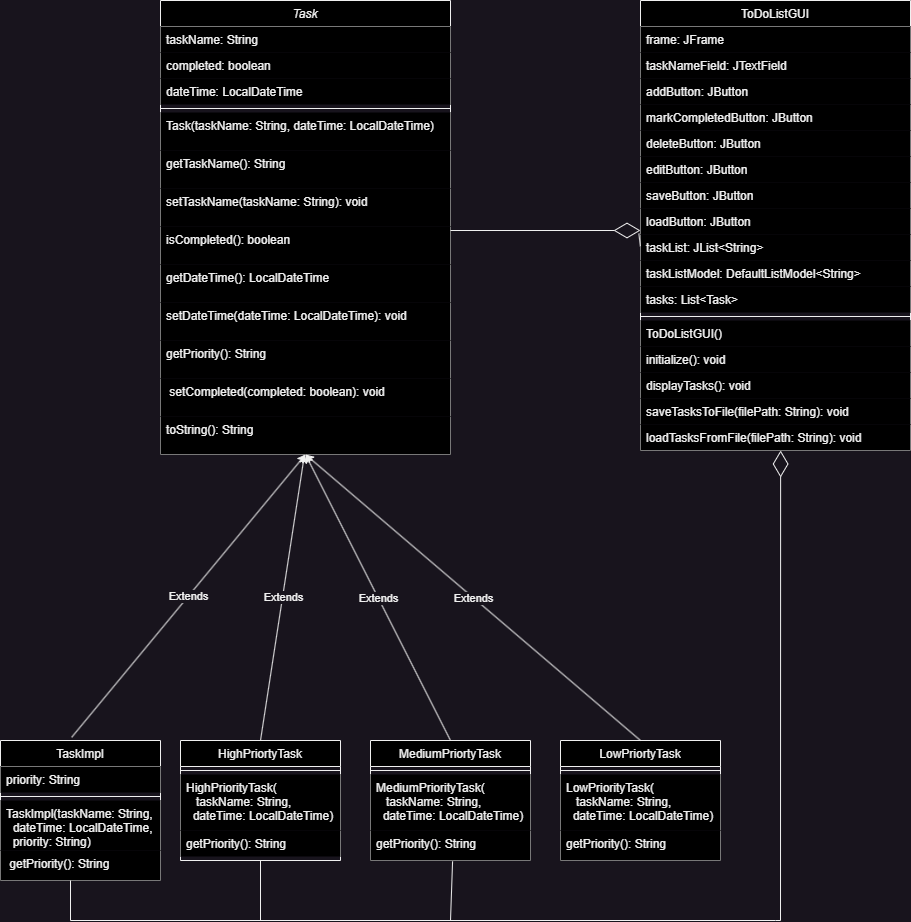

The diagram above was exported from draw.io. Its source (the exported page's mxGraphModel, read from the mxfile embedded in the PNG):
<mxGraphModel dx="1368" dy="627" grid="1" gridSize="10" guides="1" tooltips="1" connect="1" arrows="1" fold="1" page="1" pageScale="1" pageWidth="827" pageHeight="1169" math="0" shadow="0">
  <root>
    <mxCell id="WIyWlLk6GJQsqaUBKTNV-0" />
    <mxCell id="WIyWlLk6GJQsqaUBKTNV-1" parent="WIyWlLk6GJQsqaUBKTNV-0" />
    <mxCell id="zkfFHV4jXpPFQw0GAbJ--0" value="Task" style="swimlane;fontStyle=2;align=center;verticalAlign=top;childLayout=stackLayout;horizontal=1;startSize=26;horizontalStack=0;resizeParent=1;resizeLast=0;collapsible=1;marginBottom=0;rounded=0;shadow=0;strokeWidth=1;fillColor=#000000;" parent="WIyWlLk6GJQsqaUBKTNV-1" vertex="1">
      <mxGeometry x="210" y="30" width="290" height="454" as="geometry">
        <mxRectangle x="230" y="140" width="160" height="26" as="alternateBounds" />
      </mxGeometry>
    </mxCell>
    <mxCell id="zkfFHV4jXpPFQw0GAbJ--1" value="taskName: String    " style="text;align=left;verticalAlign=top;spacingLeft=4;spacingRight=4;overflow=hidden;rotatable=0;points=[[0,0.5],[1,0.5]];portConstraint=eastwest;fillColor=#000000;" parent="zkfFHV4jXpPFQw0GAbJ--0" vertex="1">
      <mxGeometry y="26" width="290" height="26" as="geometry" />
    </mxCell>
    <mxCell id="zkfFHV4jXpPFQw0GAbJ--2" value="completed: boolean" style="text;align=left;verticalAlign=top;spacingLeft=4;spacingRight=4;overflow=hidden;rotatable=0;points=[[0,0.5],[1,0.5]];portConstraint=eastwest;rounded=0;shadow=0;html=0;fillColor=#000000;" parent="zkfFHV4jXpPFQw0GAbJ--0" vertex="1">
      <mxGeometry y="52" width="290" height="26" as="geometry" />
    </mxCell>
    <mxCell id="zkfFHV4jXpPFQw0GAbJ--3" value="dateTime: LocalDateTime" style="text;align=left;verticalAlign=top;spacingLeft=4;spacingRight=4;overflow=hidden;rotatable=0;points=[[0,0.5],[1,0.5]];portConstraint=eastwest;rounded=0;shadow=0;html=0;fillColor=#000000;" parent="zkfFHV4jXpPFQw0GAbJ--0" vertex="1">
      <mxGeometry y="78" width="290" height="26" as="geometry" />
    </mxCell>
    <mxCell id="zkfFHV4jXpPFQw0GAbJ--4" value="" style="line;html=1;strokeWidth=1;align=left;verticalAlign=middle;spacingTop=-1;spacingLeft=3;spacingRight=3;rotatable=0;labelPosition=right;points=[];portConstraint=eastwest;" parent="zkfFHV4jXpPFQw0GAbJ--0" vertex="1">
      <mxGeometry y="104" width="290" height="8" as="geometry" />
    </mxCell>
    <mxCell id="zkfFHV4jXpPFQw0GAbJ--5" value="Task(taskName: String, dateTime: LocalDateTime)&#10;" style="text;align=left;verticalAlign=top;spacingLeft=4;spacingRight=4;overflow=hidden;rotatable=0;points=[[0,0.5],[1,0.5]];portConstraint=eastwest;fillColor=#000000;" parent="zkfFHV4jXpPFQw0GAbJ--0" vertex="1">
      <mxGeometry y="112" width="290" height="38" as="geometry" />
    </mxCell>
    <mxCell id="X73l8FcqD29jIft076Do-0" value="getTaskName(): String" style="text;align=left;verticalAlign=top;spacingLeft=4;spacingRight=4;overflow=hidden;rotatable=0;points=[[0,0.5],[1,0.5]];portConstraint=eastwest;fillColor=#000000;" parent="zkfFHV4jXpPFQw0GAbJ--0" vertex="1">
      <mxGeometry y="150" width="290" height="38" as="geometry" />
    </mxCell>
    <mxCell id="X73l8FcqD29jIft076Do-9" value="setTaskName(taskName: String): void&#10;" style="text;align=left;verticalAlign=top;spacingLeft=4;spacingRight=4;overflow=hidden;rotatable=0;points=[[0,0.5],[1,0.5]];portConstraint=eastwest;fillColor=#000000;" parent="zkfFHV4jXpPFQw0GAbJ--0" vertex="1">
      <mxGeometry y="188" width="290" height="38" as="geometry" />
    </mxCell>
    <mxCell id="X73l8FcqD29jIft076Do-10" value="isCompleted(): boolean" style="text;align=left;verticalAlign=top;spacingLeft=4;spacingRight=4;overflow=hidden;rotatable=0;points=[[0,0.5],[1,0.5]];portConstraint=eastwest;fillColor=#000000;" parent="zkfFHV4jXpPFQw0GAbJ--0" vertex="1">
      <mxGeometry y="226" width="290" height="38" as="geometry" />
    </mxCell>
    <mxCell id="X73l8FcqD29jIft076Do-11" value="getDateTime(): LocalDateTime" style="text;align=left;verticalAlign=top;spacingLeft=4;spacingRight=4;overflow=hidden;rotatable=0;points=[[0,0.5],[1,0.5]];portConstraint=eastwest;fillColor=#000000;" parent="zkfFHV4jXpPFQw0GAbJ--0" vertex="1">
      <mxGeometry y="264" width="290" height="38" as="geometry" />
    </mxCell>
    <mxCell id="X73l8FcqD29jIft076Do-12" value="setDateTime(dateTime: LocalDateTime): void" style="text;align=left;verticalAlign=top;spacingLeft=4;spacingRight=4;overflow=hidden;rotatable=0;points=[[0,0.5],[1,0.5]];portConstraint=eastwest;fillColor=#000000;" parent="zkfFHV4jXpPFQw0GAbJ--0" vertex="1">
      <mxGeometry y="302" width="290" height="38" as="geometry" />
    </mxCell>
    <mxCell id="X73l8FcqD29jIft076Do-13" value="getPriority(): String " style="text;align=left;verticalAlign=top;spacingLeft=4;spacingRight=4;overflow=hidden;rotatable=0;points=[[0,0.5],[1,0.5]];portConstraint=eastwest;fillColor=#000000;" parent="zkfFHV4jXpPFQw0GAbJ--0" vertex="1">
      <mxGeometry y="340" width="290" height="38" as="geometry" />
    </mxCell>
    <mxCell id="X73l8FcqD29jIft076Do-14" value=" setCompleted(completed: boolean): void  " style="text;align=left;verticalAlign=top;spacingLeft=4;spacingRight=4;overflow=hidden;rotatable=0;points=[[0,0.5],[1,0.5]];portConstraint=eastwest;fillColor=#000000;" parent="zkfFHV4jXpPFQw0GAbJ--0" vertex="1">
      <mxGeometry y="378" width="290" height="38" as="geometry" />
    </mxCell>
    <mxCell id="X73l8FcqD29jIft076Do-15" value="toString(): String" style="text;align=left;verticalAlign=top;spacingLeft=4;spacingRight=4;overflow=hidden;rotatable=0;points=[[0,0.5],[1,0.5]];portConstraint=eastwest;fillColor=#000000;" parent="zkfFHV4jXpPFQw0GAbJ--0" vertex="1">
      <mxGeometry y="416" width="290" height="38" as="geometry" />
    </mxCell>
    <mxCell id="zkfFHV4jXpPFQw0GAbJ--6" value="TaskImpl" style="swimlane;fontStyle=0;align=center;verticalAlign=top;childLayout=stackLayout;horizontal=1;startSize=26;horizontalStack=0;resizeParent=1;resizeLast=0;collapsible=1;marginBottom=0;rounded=0;shadow=0;strokeWidth=1;fillColor=#000000;" parent="WIyWlLk6GJQsqaUBKTNV-1" vertex="1">
      <mxGeometry x="50" y="770" width="160" height="140" as="geometry">
        <mxRectangle x="130" y="380" width="160" height="26" as="alternateBounds" />
      </mxGeometry>
    </mxCell>
    <mxCell id="zkfFHV4jXpPFQw0GAbJ--7" value="priority: String" style="text;align=left;verticalAlign=top;spacingLeft=4;spacingRight=4;overflow=hidden;rotatable=0;points=[[0,0.5],[1,0.5]];portConstraint=eastwest;fillColor=#000000;" parent="zkfFHV4jXpPFQw0GAbJ--6" vertex="1">
      <mxGeometry y="26" width="160" height="26" as="geometry" />
    </mxCell>
    <mxCell id="zkfFHV4jXpPFQw0GAbJ--9" value="" style="line;html=1;strokeWidth=1;align=left;verticalAlign=middle;spacingTop=-1;spacingLeft=3;spacingRight=3;rotatable=0;labelPosition=right;points=[];portConstraint=eastwest;" parent="zkfFHV4jXpPFQw0GAbJ--6" vertex="1">
      <mxGeometry y="52" width="160" height="8" as="geometry" />
    </mxCell>
    <mxCell id="zkfFHV4jXpPFQw0GAbJ--10" value="TaskImpl(taskName: String,&#10;  dateTime: LocalDateTime, &#10;  priority: String)&#10;" style="text;align=left;verticalAlign=top;spacingLeft=4;spacingRight=4;overflow=hidden;rotatable=0;points=[[0,0.5],[1,0.5]];portConstraint=eastwest;fontStyle=0;fillColor=#000000;" parent="zkfFHV4jXpPFQw0GAbJ--6" vertex="1">
      <mxGeometry y="60" width="160" height="50" as="geometry" />
    </mxCell>
    <mxCell id="zkfFHV4jXpPFQw0GAbJ--11" value=" getPriority(): String" style="text;align=left;verticalAlign=top;spacingLeft=4;spacingRight=4;overflow=hidden;rotatable=0;points=[[0,0.5],[1,0.5]];portConstraint=eastwest;fillColor=#000000;" parent="zkfFHV4jXpPFQw0GAbJ--6" vertex="1">
      <mxGeometry y="110" width="160" height="30" as="geometry" />
    </mxCell>
    <mxCell id="zkfFHV4jXpPFQw0GAbJ--17" value="ToDoListGUI" style="swimlane;fontStyle=0;align=center;verticalAlign=top;childLayout=stackLayout;horizontal=1;startSize=26;horizontalStack=0;resizeParent=1;resizeLast=0;collapsible=1;marginBottom=0;rounded=0;shadow=0;strokeWidth=1;fillColor=#000000;" parent="WIyWlLk6GJQsqaUBKTNV-1" vertex="1">
      <mxGeometry x="690" y="30" width="270" height="450" as="geometry">
        <mxRectangle x="550" y="140" width="160" height="26" as="alternateBounds" />
      </mxGeometry>
    </mxCell>
    <mxCell id="zkfFHV4jXpPFQw0GAbJ--18" value="frame: JFrame" style="text;align=left;verticalAlign=top;spacingLeft=4;spacingRight=4;overflow=hidden;rotatable=0;points=[[0,0.5],[1,0.5]];portConstraint=eastwest;fillColor=#000000;" parent="zkfFHV4jXpPFQw0GAbJ--17" vertex="1">
      <mxGeometry y="26" width="270" height="26" as="geometry" />
    </mxCell>
    <mxCell id="X73l8FcqD29jIft076Do-48" value="taskNameField: JTextField" style="text;align=left;verticalAlign=top;spacingLeft=4;spacingRight=4;overflow=hidden;rotatable=0;points=[[0,0.5],[1,0.5]];portConstraint=eastwest;fillColor=#000000;" parent="zkfFHV4jXpPFQw0GAbJ--17" vertex="1">
      <mxGeometry y="52" width="270" height="26" as="geometry" />
    </mxCell>
    <mxCell id="X73l8FcqD29jIft076Do-49" value="addButton: JButton" style="text;align=left;verticalAlign=top;spacingLeft=4;spacingRight=4;overflow=hidden;rotatable=0;points=[[0,0.5],[1,0.5]];portConstraint=eastwest;fillColor=#000000;" parent="zkfFHV4jXpPFQw0GAbJ--17" vertex="1">
      <mxGeometry y="78" width="270" height="26" as="geometry" />
    </mxCell>
    <mxCell id="X73l8FcqD29jIft076Do-50" value="markCompletedButton: JButton" style="text;align=left;verticalAlign=top;spacingLeft=4;spacingRight=4;overflow=hidden;rotatable=0;points=[[0,0.5],[1,0.5]];portConstraint=eastwest;fillColor=#000000;" parent="zkfFHV4jXpPFQw0GAbJ--17" vertex="1">
      <mxGeometry y="104" width="270" height="26" as="geometry" />
    </mxCell>
    <mxCell id="X73l8FcqD29jIft076Do-51" value="deleteButton: JButton" style="text;align=left;verticalAlign=top;spacingLeft=4;spacingRight=4;overflow=hidden;rotatable=0;points=[[0,0.5],[1,0.5]];portConstraint=eastwest;fillColor=#000000;" parent="zkfFHV4jXpPFQw0GAbJ--17" vertex="1">
      <mxGeometry y="130" width="270" height="26" as="geometry" />
    </mxCell>
    <mxCell id="X73l8FcqD29jIft076Do-52" value="editButton: JButton" style="text;align=left;verticalAlign=top;spacingLeft=4;spacingRight=4;overflow=hidden;rotatable=0;points=[[0,0.5],[1,0.5]];portConstraint=eastwest;fillColor=#000000;" parent="zkfFHV4jXpPFQw0GAbJ--17" vertex="1">
      <mxGeometry y="156" width="270" height="26" as="geometry" />
    </mxCell>
    <mxCell id="X73l8FcqD29jIft076Do-53" value="saveButton: JButton" style="text;align=left;verticalAlign=top;spacingLeft=4;spacingRight=4;overflow=hidden;rotatable=0;points=[[0,0.5],[1,0.5]];portConstraint=eastwest;fillColor=#000000;" parent="zkfFHV4jXpPFQw0GAbJ--17" vertex="1">
      <mxGeometry y="182" width="270" height="26" as="geometry" />
    </mxCell>
    <mxCell id="X73l8FcqD29jIft076Do-54" value="loadButton: JButton" style="text;align=left;verticalAlign=top;spacingLeft=4;spacingRight=4;overflow=hidden;rotatable=0;points=[[0,0.5],[1,0.5]];portConstraint=eastwest;fillColor=#000000;" parent="zkfFHV4jXpPFQw0GAbJ--17" vertex="1">
      <mxGeometry y="208" width="270" height="26" as="geometry" />
    </mxCell>
    <mxCell id="X73l8FcqD29jIft076Do-55" value="taskList: JList&lt;String&gt;" style="text;align=left;verticalAlign=top;spacingLeft=4;spacingRight=4;overflow=hidden;rotatable=0;points=[[0,0.5],[1,0.5]];portConstraint=eastwest;fillColor=#000000;" parent="zkfFHV4jXpPFQw0GAbJ--17" vertex="1">
      <mxGeometry y="234" width="270" height="26" as="geometry" />
    </mxCell>
    <mxCell id="X73l8FcqD29jIft076Do-56" value="taskListModel: DefaultListModel&lt;String&gt;" style="text;align=left;verticalAlign=top;spacingLeft=4;spacingRight=4;overflow=hidden;rotatable=0;points=[[0,0.5],[1,0.5]];portConstraint=eastwest;fillColor=#000000;" parent="zkfFHV4jXpPFQw0GAbJ--17" vertex="1">
      <mxGeometry y="260" width="270" height="26" as="geometry" />
    </mxCell>
    <mxCell id="X73l8FcqD29jIft076Do-57" value="tasks: List&lt;Task&gt;" style="text;align=left;verticalAlign=top;spacingLeft=4;spacingRight=4;overflow=hidden;rotatable=0;points=[[0,0.5],[1,0.5]];portConstraint=eastwest;fillColor=#000000;" parent="zkfFHV4jXpPFQw0GAbJ--17" vertex="1">
      <mxGeometry y="286" width="270" height="26" as="geometry" />
    </mxCell>
    <mxCell id="zkfFHV4jXpPFQw0GAbJ--23" value="" style="line;html=1;strokeWidth=1;align=left;verticalAlign=middle;spacingTop=-1;spacingLeft=3;spacingRight=3;rotatable=0;labelPosition=right;points=[];portConstraint=eastwest;" parent="zkfFHV4jXpPFQw0GAbJ--17" vertex="1">
      <mxGeometry y="312" width="270" height="8" as="geometry" />
    </mxCell>
    <mxCell id="zkfFHV4jXpPFQw0GAbJ--24" value="ToDoListGUI() " style="text;align=left;verticalAlign=top;spacingLeft=4;spacingRight=4;overflow=hidden;rotatable=0;points=[[0,0.5],[1,0.5]];portConstraint=eastwest;fillColor=#000000;" parent="zkfFHV4jXpPFQw0GAbJ--17" vertex="1">
      <mxGeometry y="320" width="270" height="26" as="geometry" />
    </mxCell>
    <mxCell id="X73l8FcqD29jIft076Do-58" value="initialize(): void" style="text;align=left;verticalAlign=top;spacingLeft=4;spacingRight=4;overflow=hidden;rotatable=0;points=[[0,0.5],[1,0.5]];portConstraint=eastwest;fillColor=#000000;" parent="zkfFHV4jXpPFQw0GAbJ--17" vertex="1">
      <mxGeometry y="346" width="270" height="26" as="geometry" />
    </mxCell>
    <mxCell id="X73l8FcqD29jIft076Do-59" value="displayTasks(): void" style="text;align=left;verticalAlign=top;spacingLeft=4;spacingRight=4;overflow=hidden;rotatable=0;points=[[0,0.5],[1,0.5]];portConstraint=eastwest;fillColor=#000000;" parent="zkfFHV4jXpPFQw0GAbJ--17" vertex="1">
      <mxGeometry y="372" width="270" height="26" as="geometry" />
    </mxCell>
    <mxCell id="X73l8FcqD29jIft076Do-60" value="saveTasksToFile(filePath: String): void" style="text;align=left;verticalAlign=top;spacingLeft=4;spacingRight=4;overflow=hidden;rotatable=0;points=[[0,0.5],[1,0.5]];portConstraint=eastwest;fillColor=#000000;" parent="zkfFHV4jXpPFQw0GAbJ--17" vertex="1">
      <mxGeometry y="398" width="270" height="26" as="geometry" />
    </mxCell>
    <mxCell id="X73l8FcqD29jIft076Do-61" value="loadTasksFromFile(filePath: String): void" style="text;align=left;verticalAlign=top;spacingLeft=4;spacingRight=4;overflow=hidden;rotatable=0;points=[[0,0.5],[1,0.5]];portConstraint=eastwest;fillColor=#000000;" parent="zkfFHV4jXpPFQw0GAbJ--17" vertex="1">
      <mxGeometry y="424" width="270" height="26" as="geometry" />
    </mxCell>
    <mxCell id="X73l8FcqD29jIft076Do-19" value="HighPriortyTask" style="swimlane;fontStyle=0;align=center;verticalAlign=top;childLayout=stackLayout;horizontal=1;startSize=26;horizontalStack=0;resizeParent=1;resizeLast=0;collapsible=1;marginBottom=0;rounded=0;shadow=0;strokeWidth=1;fillColor=#000000;" parent="WIyWlLk6GJQsqaUBKTNV-1" vertex="1">
      <mxGeometry x="230" y="770" width="160" height="120" as="geometry">
        <mxRectangle x="130" y="380" width="160" height="26" as="alternateBounds" />
      </mxGeometry>
    </mxCell>
    <mxCell id="X73l8FcqD29jIft076Do-22" value="" style="line;html=1;strokeWidth=1;align=left;verticalAlign=middle;spacingTop=-1;spacingLeft=3;spacingRight=3;rotatable=0;labelPosition=right;points=[];portConstraint=eastwest;" parent="X73l8FcqD29jIft076Do-19" vertex="1">
      <mxGeometry y="26" width="160" height="8" as="geometry" />
    </mxCell>
    <mxCell id="X73l8FcqD29jIft076Do-23" value="HighPriorityTask( &#10;   taskName: String, &#10;  dateTime: LocalDateTime)&#10;" style="text;align=left;verticalAlign=top;spacingLeft=4;spacingRight=4;overflow=hidden;rotatable=0;points=[[0,0.5],[1,0.5]];portConstraint=eastwest;fontStyle=0;fillColor=#000000;" parent="X73l8FcqD29jIft076Do-19" vertex="1">
      <mxGeometry y="34" width="160" height="56" as="geometry" />
    </mxCell>
    <mxCell id="X73l8FcqD29jIft076Do-24" value="getPriority(): String" style="text;align=left;verticalAlign=top;spacingLeft=4;spacingRight=4;overflow=hidden;rotatable=0;points=[[0,0.5],[1,0.5]];portConstraint=eastwest;fillColor=#000000;" parent="X73l8FcqD29jIft076Do-19" vertex="1">
      <mxGeometry y="90" width="160" height="26" as="geometry" />
    </mxCell>
    <mxCell id="X73l8FcqD29jIft076Do-25" value="MediumPriortyTask" style="swimlane;fontStyle=0;align=center;verticalAlign=top;childLayout=stackLayout;horizontal=1;startSize=26;horizontalStack=0;resizeParent=1;resizeLast=0;collapsible=1;marginBottom=0;rounded=0;shadow=0;strokeWidth=1;fillColor=#000000;" parent="WIyWlLk6GJQsqaUBKTNV-1" vertex="1">
      <mxGeometry x="420" y="770" width="160" height="120" as="geometry">
        <mxRectangle x="130" y="380" width="160" height="26" as="alternateBounds" />
      </mxGeometry>
    </mxCell>
    <mxCell id="X73l8FcqD29jIft076Do-28" value="" style="line;html=1;strokeWidth=1;align=left;verticalAlign=middle;spacingTop=-1;spacingLeft=3;spacingRight=3;rotatable=0;labelPosition=right;points=[];portConstraint=eastwest;" parent="X73l8FcqD29jIft076Do-25" vertex="1">
      <mxGeometry y="26" width="160" height="8" as="geometry" />
    </mxCell>
    <mxCell id="X73l8FcqD29jIft076Do-29" value="MediumPriorityTask( &#10;   taskName: String, &#10;  dateTime: LocalDateTime)&#10;" style="text;align=left;verticalAlign=top;spacingLeft=4;spacingRight=4;overflow=hidden;rotatable=0;points=[[0,0.5],[1,0.5]];portConstraint=eastwest;fontStyle=0;fillColor=#000000;" parent="X73l8FcqD29jIft076Do-25" vertex="1">
      <mxGeometry y="34" width="160" height="56" as="geometry" />
    </mxCell>
    <mxCell id="X73l8FcqD29jIft076Do-30" value="getPriority(): String" style="text;align=left;verticalAlign=top;spacingLeft=4;spacingRight=4;overflow=hidden;rotatable=0;points=[[0,0.5],[1,0.5]];portConstraint=eastwest;fillColor=#000000;" parent="X73l8FcqD29jIft076Do-25" vertex="1">
      <mxGeometry y="90" width="160" height="30" as="geometry" />
    </mxCell>
    <mxCell id="X73l8FcqD29jIft076Do-32" value="" style="endArrow=classic;html=1;rounded=0;exitX=0.445;exitY=-0.023;exitDx=0;exitDy=0;exitPerimeter=0;entryX=0.5;entryY=1;entryDx=0;entryDy=0;" parent="WIyWlLk6GJQsqaUBKTNV-1" source="zkfFHV4jXpPFQw0GAbJ--6" target="zkfFHV4jXpPFQw0GAbJ--0" edge="1">
      <mxGeometry relative="1" as="geometry">
        <mxPoint x="230" y="590" as="sourcePoint" />
        <mxPoint x="330" y="590" as="targetPoint" />
      </mxGeometry>
    </mxCell>
    <mxCell id="X73l8FcqD29jIft076Do-33" value="Extends" style="edgeLabel;resizable=0;html=1;align=center;verticalAlign=middle;" parent="X73l8FcqD29jIft076Do-32" connectable="0" vertex="1">
      <mxGeometry relative="1" as="geometry" />
    </mxCell>
    <mxCell id="X73l8FcqD29jIft076Do-34" value="" style="endArrow=classic;html=1;rounded=0;exitX=0.5;exitY=0;exitDx=0;exitDy=0;entryX=0.5;entryY=1;entryDx=0;entryDy=0;" parent="WIyWlLk6GJQsqaUBKTNV-1" source="X73l8FcqD29jIft076Do-19" edge="1">
      <mxGeometry relative="1" as="geometry">
        <mxPoint x="120" y="767" as="sourcePoint" />
        <mxPoint x="354" y="484" as="targetPoint" />
      </mxGeometry>
    </mxCell>
    <mxCell id="X73l8FcqD29jIft076Do-35" value="Extends" style="edgeLabel;resizable=0;html=1;align=center;verticalAlign=middle;" parent="X73l8FcqD29jIft076Do-34" connectable="0" vertex="1">
      <mxGeometry relative="1" as="geometry" />
    </mxCell>
    <mxCell id="X73l8FcqD29jIft076Do-36" value="" style="endArrow=classic;html=1;rounded=0;exitX=0.5;exitY=0;exitDx=0;exitDy=0;entryX=0.5;entryY=1;entryDx=0;entryDy=0;" parent="WIyWlLk6GJQsqaUBKTNV-1" source="X73l8FcqD29jIft076Do-25" target="zkfFHV4jXpPFQw0GAbJ--0" edge="1">
      <mxGeometry relative="1" as="geometry">
        <mxPoint x="141" y="787" as="sourcePoint" />
        <mxPoint x="375" y="504" as="targetPoint" />
      </mxGeometry>
    </mxCell>
    <mxCell id="X73l8FcqD29jIft076Do-37" value="Extends" style="edgeLabel;resizable=0;html=1;align=center;verticalAlign=middle;" parent="X73l8FcqD29jIft076Do-36" connectable="0" vertex="1">
      <mxGeometry relative="1" as="geometry" />
    </mxCell>
    <mxCell id="X73l8FcqD29jIft076Do-38" value="LowPriortyTask" style="swimlane;fontStyle=0;align=center;verticalAlign=top;childLayout=stackLayout;horizontal=1;startSize=26;horizontalStack=0;resizeParent=1;resizeLast=0;collapsible=1;marginBottom=0;rounded=0;shadow=0;strokeWidth=1;fillColor=#000000;" parent="WIyWlLk6GJQsqaUBKTNV-1" vertex="1">
      <mxGeometry x="610" y="770" width="160" height="120" as="geometry">
        <mxRectangle x="130" y="380" width="160" height="26" as="alternateBounds" />
      </mxGeometry>
    </mxCell>
    <mxCell id="X73l8FcqD29jIft076Do-41" value="" style="line;html=1;strokeWidth=1;align=left;verticalAlign=middle;spacingTop=-1;spacingLeft=3;spacingRight=3;rotatable=0;labelPosition=right;points=[];portConstraint=eastwest;" parent="X73l8FcqD29jIft076Do-38" vertex="1">
      <mxGeometry y="26" width="160" height="8" as="geometry" />
    </mxCell>
    <mxCell id="X73l8FcqD29jIft076Do-42" value="LowPriorityTask( &#10;   taskName: String, &#10;  dateTime: LocalDateTime)&#10;" style="text;align=left;verticalAlign=top;spacingLeft=4;spacingRight=4;overflow=hidden;rotatable=0;points=[[0,0.5],[1,0.5]];portConstraint=eastwest;fontStyle=0;fillColor=#000000;" parent="X73l8FcqD29jIft076Do-38" vertex="1">
      <mxGeometry y="34" width="160" height="56" as="geometry" />
    </mxCell>
    <mxCell id="X73l8FcqD29jIft076Do-43" value="getPriority(): String" style="text;align=left;verticalAlign=top;spacingLeft=4;spacingRight=4;overflow=hidden;rotatable=0;points=[[0,0.5],[1,0.5]];portConstraint=eastwest;fillColor=#000000;" parent="X73l8FcqD29jIft076Do-38" vertex="1">
      <mxGeometry y="90" width="160" height="30" as="geometry" />
    </mxCell>
    <mxCell id="X73l8FcqD29jIft076Do-44" value="" style="endArrow=classic;html=1;rounded=0;exitX=0.5;exitY=0;exitDx=0;exitDy=0;entryX=0.5;entryY=1;entryDx=0;entryDy=0;" parent="WIyWlLk6GJQsqaUBKTNV-1" source="X73l8FcqD29jIft076Do-38" edge="1">
      <mxGeometry relative="1" as="geometry">
        <mxPoint x="500" y="770" as="sourcePoint" />
        <mxPoint x="355" y="484" as="targetPoint" />
      </mxGeometry>
    </mxCell>
    <mxCell id="X73l8FcqD29jIft076Do-45" value="Extends" style="edgeLabel;resizable=0;html=1;align=center;verticalAlign=middle;" parent="X73l8FcqD29jIft076Do-44" connectable="0" vertex="1">
      <mxGeometry relative="1" as="geometry" />
    </mxCell>
    <mxCell id="X73l8FcqD29jIft076Do-62" value="" style="endArrow=none;html=1;rounded=0;exitX=0.997;exitY=0.187;exitDx=0;exitDy=0;exitPerimeter=0;entryX=-0.006;entryY=0.966;entryDx=0;entryDy=0;entryPerimeter=0;" parent="WIyWlLk6GJQsqaUBKTNV-1" target="X73l8FcqD29jIft076Do-54" edge="1">
      <mxGeometry width="50" height="50" relative="1" as="geometry">
        <mxPoint x="689.8499999999999" y="275.61" as="sourcePoint" />
        <mxPoint x="650" y="330" as="targetPoint" />
      </mxGeometry>
    </mxCell>
    <mxCell id="X73l8FcqD29jIft076Do-66" value="" style="endArrow=none;html=1;rounded=0;" parent="WIyWlLk6GJQsqaUBKTNV-1" edge="1">
      <mxGeometry width="50" height="50" relative="1" as="geometry">
        <mxPoint x="120" y="910" as="sourcePoint" />
        <mxPoint x="830" y="950" as="targetPoint" />
        <Array as="points">
          <mxPoint x="120" y="950" />
          <mxPoint x="825" y="950" />
        </Array>
      </mxGeometry>
    </mxCell>
    <mxCell id="X73l8FcqD29jIft076Do-67" value="" style="endArrow=none;html=1;rounded=0;entryX=0.5;entryY=1;entryDx=0;entryDy=0;" parent="WIyWlLk6GJQsqaUBKTNV-1" target="X73l8FcqD29jIft076Do-19" edge="1">
      <mxGeometry width="50" height="50" relative="1" as="geometry">
        <mxPoint x="310" y="950" as="sourcePoint" />
        <mxPoint x="340" y="850" as="targetPoint" />
      </mxGeometry>
    </mxCell>
    <mxCell id="X73l8FcqD29jIft076Do-68" value="" style="endArrow=none;html=1;rounded=0;entryX=0.513;entryY=1.027;entryDx=0;entryDy=0;entryPerimeter=0;" parent="WIyWlLk6GJQsqaUBKTNV-1" target="X73l8FcqD29jIft076Do-30" edge="1">
      <mxGeometry width="50" height="50" relative="1" as="geometry">
        <mxPoint x="500" y="950" as="sourcePoint" />
        <mxPoint x="550" y="900" as="targetPoint" />
      </mxGeometry>
    </mxCell>
    <mxCell id="7MP5pEqZbAM4dfef4YsN-3" value="" style="endArrow=diamondThin;endFill=0;endSize=24;html=1;rounded=0;fontSize=12;curved=1;" edge="1" parent="WIyWlLk6GJQsqaUBKTNV-1">
      <mxGeometry width="160" relative="1" as="geometry">
        <mxPoint x="500" y="260" as="sourcePoint" />
        <mxPoint x="690" y="260" as="targetPoint" />
      </mxGeometry>
    </mxCell>
    <mxCell id="7MP5pEqZbAM4dfef4YsN-16" value="" style="endArrow=diamondThin;endFill=0;endSize=24;html=1;rounded=0;fontSize=12;curved=1;entryX=0.519;entryY=1;entryDx=0;entryDy=0;entryPerimeter=0;" edge="1" parent="WIyWlLk6GJQsqaUBKTNV-1" target="X73l8FcqD29jIft076Do-61">
      <mxGeometry width="160" relative="1" as="geometry">
        <mxPoint x="830" y="950" as="sourcePoint" />
        <mxPoint x="1030" y="700" as="targetPoint" />
      </mxGeometry>
    </mxCell>
  </root>
</mxGraphModel>